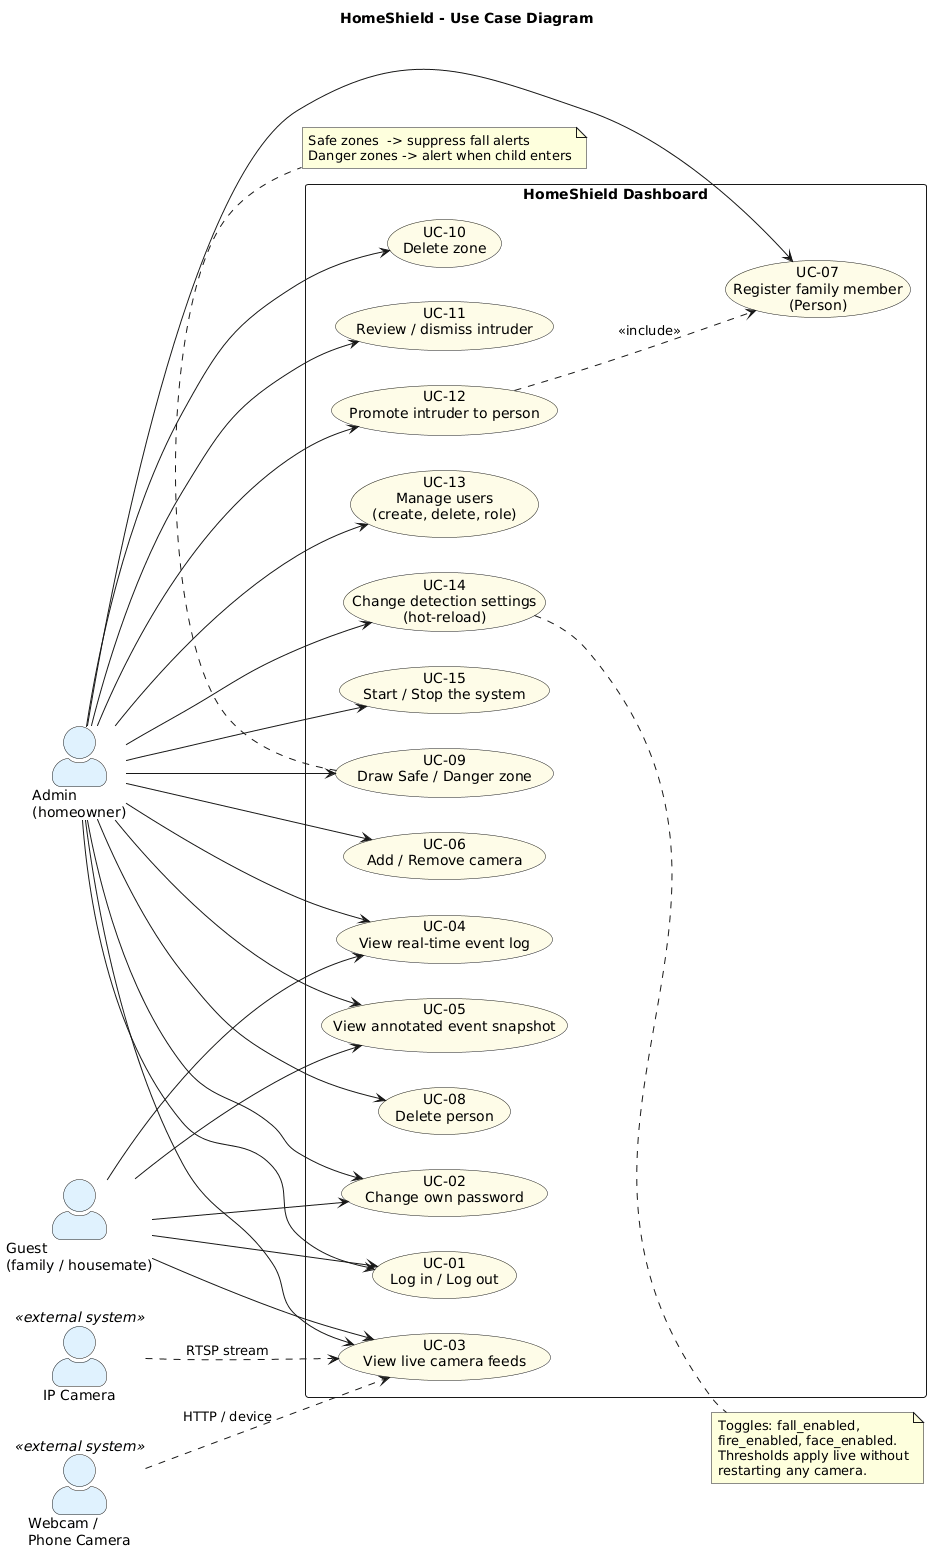

The diagram above was rendered by PlantUML. Its source (embedded in the PNG):
@startuml
title HomeShield - Use Case Diagram

skinparam actorStyle awesome
skinparam packageStyle rectangle
skinparam usecaseBackgroundColor #FEFCE8
skinparam actorBackgroundColor #E0F2FE

left to right direction

actor "Admin\n(homeowner)" as Admin
actor "Guest\n(family / housemate)" as Guest
actor "IP Camera" as IpCam <<external system>>
actor "Webcam /\nPhone Camera" as Webcam <<external system>>

rectangle "HomeShield Dashboard" {
    usecase "UC-01\nLog in / Log out"               as UC01
    usecase "UC-02\nChange own password"            as UC02
    usecase "UC-03\nView live camera feeds"         as UC03
    usecase "UC-04\nView real-time event log"       as UC04
    usecase "UC-05\nView annotated event snapshot"  as UC05

    usecase "UC-06\nAdd / Remove camera"            as UC06
    usecase "UC-07\nRegister family member\n(Person)" as UC07
    usecase "UC-08\nDelete person"                  as UC08
    usecase "UC-09\nDraw Safe / Danger zone"        as UC09
    usecase "UC-10\nDelete zone"                    as UC10

    usecase "UC-11\nReview / dismiss intruder"      as UC11
    usecase "UC-12\nPromote intruder to person"     as UC12

    usecase "UC-13\nManage users\n(create, delete, role)" as UC13
    usecase "UC-14\nChange detection settings\n(hot-reload)" as UC14
    usecase "UC-15\nStart / Stop the system"        as UC15
}

' --- Guest can do read-only things ---
Guest --> UC01
Guest --> UC02
Guest --> UC03
Guest --> UC04
Guest --> UC05

' --- Admin can do everything ---
Admin --> UC01
Admin --> UC02
Admin --> UC03
Admin --> UC04
Admin --> UC05
Admin --> UC06
Admin --> UC07
Admin --> UC08
Admin --> UC09
Admin --> UC10
Admin --> UC11
Admin --> UC12
Admin --> UC13
Admin --> UC14
Admin --> UC15

' --- External camera actors ---
IpCam   ..> UC03 : "RTSP stream"
Webcam  ..> UC03 : "HTTP / device"

' --- Include relationships (UC-12 reuses person creation) ---
UC12 ..> UC07 : <<include>>

' --- Notes ---
note right of UC14
  Toggles: fall_enabled,
  fire_enabled, face_enabled.
  Thresholds apply live without
  restarting any camera.
end note

note bottom of UC09
  Safe zones  -> suppress fall alerts
  Danger zones -> alert when child enters
end note
@enduml